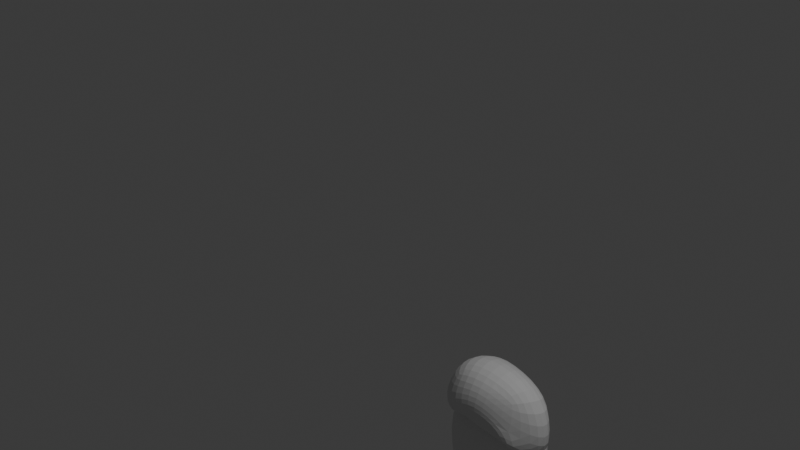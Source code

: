 # Source: modelagem.blend  (saved by Blender 4.1.24; exported with 4.5.12 LTS)
import bpy
from mathutils import Matrix  # noqa: F401  (used for matrix-valued properties, if any)

bpy.ops.wm.read_factory_settings(use_empty=True)
scene = bpy.context.scene
scene.name = 'Scene'

# ---- collections
col_collection = bpy.data.collections.new('Collection'); scene.collection.children.link(col_collection)

# ---- world
world_world = bpy.data.worlds.new('World'); scene.world = world_world
world_world.use_nodes = True; world_world.node_tree.nodes.clear()
_N = world_world.node_tree.nodes; _L = world_world.node_tree.links
n0 = _N.new('ShaderNodeOutputWorld'); n0.name = 'World Output'; n0.location = (300, 300)
n1 = _N.new('ShaderNodeBackground'); n1.name = 'Background'; n1.location = (10, 300)
n1.inputs[0].default_value = (0.05088, 0.05088, 0.05088, 1.0)
_L.new(n1.outputs[0], n0.inputs[0])
n0.is_active_output = True
world_world.color = (0.05088, 0.05088, 0.05088)
world_world.use_sun_shadow = False
world_world.sun_shadow_jitter_overblur = 0.0

# ---- cameras
cam_camera = bpy.data.cameras.new('Camera')
cam_camera.clip_end = 100.0
cam_camera.ortho_scale = 7.314

# ---- lights
light_light = bpy.data.lights.new('Light', 'POINT')
light_light.transmission_factor = 0.0
light_light.energy = 1000.0
light_light.shadow_soft_size = 0.1
light_light.shadow_maximum_resolution = 0.006
light_light.use_absolute_resolution = True

# ---- meshes
me_cubo = bpy.data.meshes.new('Cubo')
me_cubo.from_pydata([(-0.4724, -0.5805, -0.3035), (-0.4669, -0.5788, 0.3032), (-0.6387, 0.454, -0.2335), (-0.5839, 0.4416, 0.3507), (0.4335, -0.4873, -0.4845), (0.4363, -0.4709, 0.4663), (0.6436, 0.4313, -0.399), (0.6138, 0.4278, 0.3415), (-0.6114, -0.0761, -0.3574), (-0.6598, -0.6189, -0.01235), (-0.6063, -0.07703, 0.3807), (-0.9786, 0.7305, 0.1285), (0.03411, 0.5301, -0.3551), (0.02323, 0.5296, 0.3827), (0.7531, 0.9714, 0.01703), (0.422, -0.1332, -0.2031), (0.4576, -0.01738, 0.3307), (0.7255, -0.6212, -0.03262), (-0.04938, -0.6934, -0.3674), (-0.0133, -0.6036, 0.376), (-0.7833, -0.2272, 0.01242), (0.003576, 1.279, 0.006621), (0.8581, -0.02127, 0.09916), (-0.04678, -0.927, 4.501e-05), (-0.04022, -0.06826, -0.4893), (-0.002556, 0.006314, 0.5232), (-0.37, -0.7729, -4.326e-05), (-0.2015, -0.8078, -0.01117), (-0.2165, 0.9621, 0.0107), (-0.4981, 0.8087, 0.01718)], [], [(8, 0, 9, 20), (9, 1, 10, 20), (20, 10, 3, 11), (8, 20, 11, 2), (2, 11, 29, 28, 21, 12), (11, 3, 13, 21, 28, 29), (21, 13, 7, 14), (12, 21, 14, 6), (6, 14, 22, 15), (14, 7, 16, 22), (15, 22, 17, 4), (4, 17, 27, 23, 18), (17, 5, 19, 23, 27), (23, 19, 1, 9, 26), (18, 23, 26, 9, 0), (2, 12, 24, 8), (12, 6, 15, 24), (24, 15, 4, 18), (8, 24, 18, 0), (7, 13, 25, 16), (13, 3, 10, 25), (25, 10, 1, 19), (16, 25, 19, 5), (16, 5, 17, 22)])
_uv = me_cubo.uv_layers.new(name='Mapa UV')
_uv.uv.foreach_set('vector', [0.375, 0.125, 0.375, 1.0, 0.5, 1.0, 0.5, 0.125, 0.5, 1.0, 0.875, 0.75, 0.625, 0.125, 0.5, 0.125, 0.5, 0.125, 0.625, 0.125, 0.625, 0.25, 0.5, 0.25, 0.375, 0.125, 0.5, 0.125, 0.5, 0.25, 0.375, 0.25, 0.375, 0.25, 0.5, 0.25, 0.5, 0.2812, 0.5, 0.3125, 0.5, 0.375, 0.375, 0.375, 0.5, 0.25, 0.625, 0.25, 0.625, 0.375, 0.5, 0.375, 0.5, 0.3125, 0.5, 0.2812, 0.5, 0.375, 0.625, 0.375, 0.625, 0.5, 0.5, 0.5, 0.375, 0.375, 0.5, 0.375, 0.5, 0.5, 0.375, 0.5, 0.375, 0.5, 0.5, 0.5, 0.5, 0.625, 0.375, 0.625, 0.5, 0.5, 0.625, 0.5, 0.625, 0.625, 0.5, 0.625, 0.375, 0.625, 0.5, 0.625, 0.5, 0.75, 0.375, 0.75, 0.375, 0.75, 0.5, 0.75, 0.5, 0.8125, 0.5, 0.875, 0.375, 0.875, 0.5, 0.75, 0.625, 0.75, 0.625, 0.875, 0.5, 0.875, 0.5, 0.8125, 0.5, 0.875, 0.625, 0.875, 0.625, 1.0, 0.5, 1.0, 0.5, 0.9375, 0.375, 0.875, 0.5, 0.875, 0.5, 0.9375, 0.5, 1.0, 0.375, 1.0, 0.125, 0.5, 0.25, 0.5, 0.25, 0.625, 0.125, 0.625, 0.25, 0.5, 0.375, 0.5, 0.375, 0.625, 0.25, 0.625, 0.25, 0.625, 0.375, 0.625, 0.375, 0.75, 0.25, 0.75, 0.125, 0.625, 0.25, 0.625, 0.25, 0.75, 0.125, 0.75, 0.625, 0.5, 0.75, 0.5, 0.75, 0.625, 0.625, 0.625, 0.75, 0.5, 0.875, 0.5, 0.875, 0.625, 0.75, 0.625, 0.75, 0.625, 0.875, 0.625, 0.875, 0.75, 0.75, 0.75, 0.625, 0.625, 0.75, 0.625, 0.75, 0.75, 0.625, 0.75, 0.625, 0.625, 0.625, 0.75, 0.5, 0.75, 0.5, 0.625])
me_cubo.update()
me_cubo_001 = bpy.data.meshes.new('Cubo.001')
me_cubo_001.from_pydata([(-0.6338, -0.4991, -0.2812), (-0.5296, -0.4643, 0.4294), (-0.4557, -0.06713, -0.3208), (0.3756, -0.4846, -0.2647), (0.5796, -0.4612, 0.2084), (0.06589, -0.06366, -0.3548), (-0.6746, 0.002149, -0.368), (-0.7947, -0.5999, 0.00141), (-0.7203, -0.01099, 0.4606), (-0.1625, -0.009301, -0.3749), (0.3756, -0.04089, -0.325), (0.5359, 0.02585, 0.1844), (0.6374, -0.5869, -0.02732), (-0.1184, -0.5756, -0.3001), (-0.2095, -0.4267, 0.4112), (-1.145, 0.1468, -0.01575), (0.9005, 0.3011, -0.05597), (-0.1335, -0.7949, 0.000519), (-0.1331, -0.3926, -0.4073), (-0.1996, -0.2779, 0.467), (-0.8993, -0.03732, 0.0005267), (-0.4673, 0.1887, -0.2311), (-0.6378, 0.1743, -0.2869), (-0.7119, 0.1965, 0.3804), (-0.4521, 0.1363, 0.3121), (-0.4104, 0.3071, 0.05329), (0.2111, 0.2237, -0.2721), (-0.1422, 0.1521, -0.315), (-0.2188, 0.2031, 0.3595), (0.2929, 0.216, 0.2501), (0.1812, 0.297, 0.003853), (0.4706, 0.2204, -0.3903), (0.4166, 0.2039, 0.2789), (-0.8932, 0.4383, 0.05656), (-0.158, 0.1925, 0.04187), (0.504, 0.4679, 0.1221), (-0.1421, -0.1736, 0.4781)], [], [(0, 7, 20, 15, 6), (7, 1, 8, 15, 20), (2, 6, 22, 21), (6, 15, 33, 22), (19, 11, 32, 36), (11, 16, 35, 32), (9, 2, 21, 27), (10, 5, 26, 31), (15, 8, 23, 33), (5, 9, 27, 26), (16, 11, 4, 12), (10, 16, 12, 3), (3, 12, 17, 13), (12, 4, 14, 17), (17, 14, 1, 7), (13, 17, 7, 0), (2, 9, 18, 6), (9, 5, 10, 18), (18, 10, 3, 13), (6, 18, 13, 0), (16, 10, 31, 35), (8, 19, 36, 23), (19, 8, 1, 14), (11, 19, 14, 4), (22, 33, 25, 21), (23, 24, 25, 33), (21, 25, 34, 27), (25, 24, 28, 34), (34, 28, 29, 30), (27, 34, 30, 26), (26, 30, 35, 31), (30, 29, 32, 35), (29, 28, 36, 32), (28, 24, 23, 36)])
_uv = me_cubo_001.uv_layers.new(name='Mapa UV')
_uv.uv.foreach_set('vector', [0.375, 0.0, 0.5, 0.0, 0.5, 0.0625, 0.5, 0.125, 0.375, 0.125, 0.5, 0.0, 0.625, 0.0, 0.625, 0.125, 0.5, 0.125, 0.5, 0.0625, 0.125, 0.5, 0.125, 0.625, 0.125, 0.625, 0.125, 0.5, 0.375, 0.125, 0.5, 0.125, 0.5, 0.125, 0.375, 0.125, 0.75, 0.625, 0.625, 0.625, 0.625, 0.625, 0.75, 0.625, 0.625, 0.625, 0.5, 0.625, 0.5, 0.625, 0.625, 0.625, 0.25, 0.5, 0.125, 0.5, 0.125, 0.5, 0.25, 0.5, 0.375, 0.625, 0.375, 0.5, 0.375, 0.5, 0.375, 0.625, 0.5, 0.125, 0.625, 0.125, 0.625, 0.125, 0.5, 0.125, 0.375, 0.5, 0.25, 0.5, 0.25, 0.5, 0.375, 0.5, 0.5, 0.625, 0.625, 0.625, 0.625, 0.75, 0.5, 0.75, 0.375, 0.625, 0.5, 0.625, 0.5, 0.75, 0.375, 0.75, 0.375, 0.75, 0.5, 0.75, 0.5, 0.875, 0.375, 0.875, 0.5, 0.75, 0.625, 0.75, 0.625, 0.875, 0.5, 0.875, 0.5, 0.875, 0.625, 0.875, 0.625, 1.0, 0.5, 1.0, 0.375, 0.875, 0.5, 0.875, 0.5, 1.0, 0.375, 1.0, 0.125, 0.5, 0.25, 0.5, 0.25, 0.625, 0.125, 0.625, 0.25, 0.5, 0.375, 0.5, 0.375, 0.625, 0.25, 0.625, 0.25, 0.625, 0.375, 0.625, 0.375, 0.75, 0.25, 0.75, 0.125, 0.625, 0.25, 0.625, 0.25, 0.75, 0.125, 0.75, 0.5, 0.625, 0.375, 0.625, 0.375, 0.625, 0.5, 0.625, 0.875, 0.625, 0.75, 0.625, 0.75, 0.625, 0.875, 0.625, 0.75, 0.625, 0.875, 0.625, 0.875, 0.75, 0.75, 0.75, 0.625, 0.625, 0.75, 0.625, 0.75, 0.75, 0.625, 0.75, 0.375, 0.125, 0.5, 0.125, 0.5, 0.25, 0.375, 0.25, 0.625, 0.125, 0.625, 0.25, 0.5, 0.25, 0.5, 0.125, 0.375, 0.25, 0.5, 0.25, 0.5, 0.375, 0.375, 0.375, 0.5, 0.25, 0.625, 0.25, 0.625, 0.375, 0.5, 0.375, 0.5, 0.375, 0.625, 0.375, 0.625, 0.5, 0.5, 0.5, 0.375, 0.375, 0.5, 0.375, 0.5, 0.5, 0.375, 0.5, 0.375, 0.5, 0.5, 0.5, 0.5, 0.625, 0.375, 0.625, 0.5, 0.5, 0.625, 0.5, 0.625, 0.625, 0.5, 0.625, 0.625, 0.5, 0.75, 0.5, 0.75, 0.625, 0.625, 0.625, 0.75, 0.5, 0.875, 0.5, 0.875, 0.625, 0.75, 0.625])
me_cubo_001.update()
me_cilindro_001 = bpy.data.meshes.new('Cilindro.001')
me_cilindro_001.from_pydata([(4.301, 2.603, -2.389), (2.116, 2.448, -0.6245), (4.957, 2.31, -2.092), (2.382, 2.268, 0.05658), (5.229, 1.603, -1.983), (3.29, 2.147, 0.04709), (4.957, 0.8954, -2.357), (2.858, 1.151, 0.3418), (4.301, 0.6025, -2.141), (2.573, 0.4976, -0.3235), (3.644, 0.8954, -2.51), (2.572, 0.7164, -1.101), (3.372, 1.603, -2.494), (1.931, 1.215, -1.026), (3.644, 2.31, -2.616), (2.413, 2.002, -1.49), (5.483, 2.604, -4.199), (6.09, 2.311, -5.151), (6.341, 1.604, -5.004), (6.09, 0.8965, -5.284), (5.483, 0.6036, -5.308), (4.876, 0.8965, -4.92), (4.624, 1.604, -4.69), (4.876, 2.311, -5.033), (4.524, 2.374, -6.436), (5.005, 2.19, -7.548), (5.238, 1.652, -7.66), (5.087, 1.074, -7.576), (4.64, 0.7954, -7.243), (4.16, 0.9788, -7.106), (3.927, 1.517, -7.08), (4.077, 2.095, -7.077), (1.778, 1.559, -9.095), (1.734, 1.36, -9.441), (1.765, 1.174, -9.583), (1.852, 1.111, -9.665), (2.175, 1.221, -9.638), (2.112, 1.406, -9.733), (2.045, 1.591, -9.684), (1.906, 1.655, -9.195), (4.217, 2.635, -2.207), (4.873, 2.342, -1.944), (5.145, 1.635, -1.836), (4.873, 0.9278, -2.21), (4.217, 0.6349, -1.994), (3.56, 0.9278, -2.363), (3.288, 1.635, -2.347), (3.56, 2.342, -2.469), (5.476, 2.569, -4.074), (6.083, 2.276, -4.982), (6.335, 1.569, -4.879), (6.083, 0.862, -5.159), (5.476, 0.5692, -5.183), (4.869, 0.862, -4.795), (4.618, 1.569, -4.565), (4.869, 2.276, -4.908), (4.573, 2.36, -6.3), (5.053, 2.177, -7.412), (5.287, 1.638, -7.524), (5.136, 1.061, -7.44), (4.689, 0.7817, -7.106), (4.208, 0.9651, -6.969), (3.975, 1.503, -6.944), (4.126, 2.081, -6.941), (3.082, 1.867, -8.239), (3.297, 1.769, -8.998), (3.402, 1.482, -9.073), (3.334, 1.172, -9.017), (2.997, 1.023, -8.969), (2.862, 1.121, -8.841), (2.814, 1.409, -8.621), (2.882, 1.718, -8.083), (3.17, 1.87, -8.118), (3.385, 1.772, -8.877), (3.489, 1.484, -8.953), (3.422, 1.175, -8.896), (3.085, 1.026, -8.848), (2.949, 1.124, -8.72), (2.902, 1.412, -8.5), (2.97, 1.721, -7.962), (0.896, 1.332, -10.06), (1.883, 1.573, -9.037), (2.012, 1.669, -9.137), (1.84, 1.374, -9.383), (1.87, 1.188, -9.525), (1.958, 1.125, -9.608), (2.069, 1.207, -9.696), (2.218, 1.42, -9.675), (2.151, 1.606, -9.626), (0.7776, 2.322, 0.2669), (1.219, 2.289, 0.8916), (1.565, 1.727, 1.28), (1.613, 0.9673, 1.205), (1.336, 0.4536, 0.7101), (0.8951, 0.4872, 0.08538), (0.5489, 1.048, -0.3032), (0.5003, 1.808, -0.228), (2.565, 2.333, -0.1245), (2.299, 2.513, -0.8056), (3.474, 2.212, -0.134), (3.041, 1.215, 0.1607), (2.756, 0.5624, -0.5046), (2.756, 0.7812, -1.282), (2.114, 1.28, -1.207), (2.597, 2.067, -1.672), (-1.195, 0.2966, -0.9291), (-1.195, 0.2966, 1.441), (-1.195, 2.667, -0.9291), (-1.195, 2.667, 1.441), (1.176, 0.2966, -0.9291), (1.176, 0.2966, 1.441), (1.176, 2.667, -0.9291), (1.176, 2.667, 1.441), (-1.454, 1.482, -1.189), (-1.454, 0.03687, 0.256), (-1.454, 1.482, 1.701), (-1.454, 2.926, 0.256), (-0.009558, 2.926, -1.189), (-0.009558, 2.926, 1.701), (1.435, 2.926, 0.256), (1.435, 1.482, -1.189), (1.435, 1.482, 1.701), (1.435, 0.03687, 0.256), (-0.009558, 0.03687, -1.189), (-0.009558, 0.03687, 1.701), (-1.999, 1.482, 0.256), (-0.009558, 3.471, 0.256), (1.98, 1.482, 0.256), (-0.009558, -0.5081, 0.256), (-0.009558, 1.482, -1.734), (-0.009558, 1.482, 2.246)], [], [(40, 98, 97, 41), (41, 97, 99, 42), (42, 99, 100, 43), (43, 100, 101, 44), (44, 101, 102, 45), (45, 102, 103, 46), (9, 7, 92, 93), (46, 103, 104, 47), (47, 104, 98, 40), (4, 6, 51, 50), (10, 12, 54, 53), (6, 8, 52, 51), (12, 14, 55, 54), (2, 4, 50, 49), (8, 10, 53, 52), (14, 0, 48, 55), (0, 2, 49, 48), (21, 22, 62, 61), (19, 20, 60, 59), (17, 18, 58, 57), (22, 23, 63, 62), (20, 21, 61, 60), (18, 19, 59, 58), (16, 17, 57, 56), (23, 16, 56, 63), (30, 31, 79, 78), (28, 29, 77, 76), (26, 27, 75, 74), (24, 25, 73, 72), (31, 24, 72, 79), (29, 30, 78, 77), (27, 28, 76, 75), (25, 26, 74, 73), (69, 70, 83, 84), (71, 64, 82, 81), (64, 65, 88, 82), (66, 67, 36, 87), (42, 43, 41), (40, 41, 43, 44), (46, 47, 45), (44, 45, 47, 40), (16, 23, 17), (17, 23, 22, 18), (18, 22, 21, 19), (20, 19, 21), (28, 27, 29), (26, 30, 29, 27), (25, 31, 30, 26), (24, 31, 25), (32, 39, 80), (34, 33, 80), (86, 35, 80), (38, 37, 80), (68, 69, 84, 85), (70, 71, 81, 83), (65, 66, 87, 88), (67, 68, 85, 36), (60, 61, 59), (58, 59, 61, 62), (57, 58, 62, 63), (56, 57, 63), (52, 53, 51), (50, 51, 53, 54), (49, 50, 54, 55), (48, 49, 55), (8, 6, 10), (4, 12, 10, 6), (2, 14, 12, 4), (0, 14, 2), (75, 76, 74), (73, 74, 76, 77), (72, 73, 77, 78), (78, 79, 72), (67, 66, 68), (65, 69, 68, 66), (64, 70, 69, 65), (71, 70, 64), (39, 38, 80), (37, 86, 80), (35, 34, 80), (33, 32, 80), (90, 89, 96, 95, 94, 93, 92, 91), (15, 13, 95, 96), (5, 3, 90, 91), (11, 9, 93, 94), (1, 15, 96, 89), (3, 1, 89, 90), (7, 5, 91, 92), (13, 11, 94, 95), (99, 97, 100), (97, 98, 101, 100), (102, 101, 98, 104), (103, 102, 104), (1, 3, 15), (5, 13, 15, 3), (7, 11, 13, 5), (9, 11, 7), (105, 114, 125, 113), (114, 106, 115, 125), (125, 115, 108, 116), (113, 125, 116, 107), (107, 116, 126, 117), (116, 108, 118, 126), (126, 118, 112, 119), (117, 126, 119, 111), (111, 119, 127, 120), (119, 112, 121, 127), (127, 121, 110, 122), (120, 127, 122, 109), (109, 122, 128, 123), (122, 110, 124, 128), (128, 124, 106, 114), (123, 128, 114, 105), (107, 117, 129, 113), (117, 111, 120, 129), (129, 120, 109, 123), (113, 129, 123, 105), (112, 118, 130, 121), (118, 108, 115, 130), (130, 115, 106, 124), (121, 130, 124, 110)])
me_cilindro_001.polygons.foreach_set('use_smooth', [1, 1, 1, 1, 1, 1, 1, 1, 1, 1, 1, 1, 1, 1, 1, 1, 1, 1, 1, 1, 1, 1, 1, 1, 1, 1, 1, 1, 1, 1, 1, 1, 1, 1, 1, 1, 1, 1, 1, 1, 1, 1, 1, 1, 1, 1, 1, 1, 1, 1, 1, 1, 1, 1, 1, 1, 1, 1, 1, 1, 1, 1, 1, 1, 1, 1, 1, 1, 1, 1, 1, 1, 1, 1, 1, 1, 1, 1, 1, 1, 1, 1, 1, 1, 1, 1, 1, 1, 1, 1, 1, 1, 1, 1, 1, 1, 1, 0, 0, 0, 0, 0, 0, 0, 0, 0, 0, 0, 0, 0, 0, 0, 0, 0, 0, 0, 0, 0, 0, 0, 0])
_k = set([(0, 2), (0, 14), (1, 3), (1, 15), (2, 4), (3, 5), (4, 6), (5, 7), (6, 8), (6, 10), (7, 9), (8, 10), (8, 52), (9, 11), (10, 12), (11, 13), (12, 14), (13, 15), (14, 55), (16, 17), (16, 23), (17, 18), (18, 19), (19, 20), (20, 21), (21, 22), (22, 23), (24, 25), (24, 31), (25, 26), (26, 27), (27, 28), (28, 29), (29, 30), (30, 31), (32, 33), (32, 39), (33, 34), (34, 35), (35, 86), (36, 85), (36, 87), (37, 38), (37, 86), (38, 39), (40, 41), (40, 47), (41, 42), (42, 43), (43, 44), (44, 45), (45, 46), (46, 47), (48, 49), (48, 55), (49, 50), (50, 51), (51, 52), (52, 53), (53, 54), (54, 55), (56, 57), (56, 63), (57, 58), (58, 59), (59, 60), (60, 61), (61, 62), (62, 63), (64, 65), (64, 71), (65, 66), (66, 67), (67, 68), (68, 69), (69, 70), (70, 71), (72, 73), (72, 79), (73, 74), (74, 75), (75, 76), (76, 77), (77, 78), (78, 79), (81, 82), (81, 83), (82, 88), (83, 84), (84, 85), (87, 88), (89, 90), (89, 96), (90, 91), (91, 92), (92, 93), (93, 94), (94, 95), (95, 96), (97, 98), (97, 99), (98, 104), (99, 100), (100, 101), (101, 102), (102, 103), (103, 104)])
me_cilindro_001.attributes.new('sharp_edge', 'BOOLEAN', 'EDGE').data.foreach_set('value', [ (min(e.vertices), max(e.vertices)) in _k for e in me_cilindro_001.edges])
_uv = me_cilindro_001.uv_layers.new(name='Mapa UV')
_uv.uv.foreach_set('vector', [1.0, 0.5, 1.0, 1.0, 0.875, 1.0, 0.875, 0.5, 0.875, 0.5, 0.875, 1.0, 0.75, 1.0, 0.75, 0.5, 0.75, 0.5, 0.75, 1.0, 0.625, 1.0, 0.625, 0.5, 0.625, 0.5, 0.625, 1.0, 0.5, 1.0, 0.5, 0.5, 0.5, 0.5, 0.5, 1.0, 0.375, 1.0, 0.375, 0.5, 0.375, 0.5, 0.375, 1.0, 0.25, 1.0, 0.25, 0.5, 0.5, 1.0, 0.625, 1.0, 0.625, 1.0, 0.5, 1.0, 0.25, 0.5, 0.25, 1.0, 0.125, 1.0, 0.125, 0.5, 0.125, 0.5, 0.125, 1.0, 0.0, 1.0, 0.0, 0.5, 0.75, 0.5, 0.625, 0.5, 0.625, 0.5, 0.75, 0.5, 0.375, 0.5, 0.25, 0.5, 0.25, 0.5, 0.375, 0.5, 0.625, 0.5, 0.5, 0.5, 0.5, 0.5, 0.625, 0.5, 0.25, 0.5, 0.125, 0.5, 0.125, 0.5, 0.25, 0.5, 0.875, 0.5, 0.75, 0.5, 0.75, 0.5, 0.875, 0.5, 0.5, 0.5, 0.375, 0.5, 0.375, 0.5, 0.5, 0.5, 0.125, 0.5, 0.0, 0.5, 0.0, 0.5, 0.125, 0.5, 1.0, 0.5, 0.875, 0.5, 0.875, 0.5, 1.0, 0.5, 0.375, 0.5, 0.25, 0.5, 0.25, 0.5, 0.375, 0.5, 0.625, 0.5, 0.5, 0.5, 0.5, 0.5, 0.625, 0.5, 0.875, 0.5, 0.75, 0.5, 0.75, 0.5, 0.875, 0.5, 0.25, 0.5, 0.125, 0.5, 0.125, 0.5, 0.25, 0.5, 0.5, 0.5, 0.375, 0.5, 0.375, 0.5, 0.5, 0.5, 0.75, 0.5, 0.625, 0.5, 0.625, 0.5, 0.75, 0.5, 1.0, 0.5, 0.875, 0.5, 0.875, 0.5, 1.0, 0.5, 0.125, 0.5, 0.0, 0.5, 0.0, 0.5, 0.125, 0.5, 0.25, 0.5, 0.125, 0.5, 0.125, 0.5, 0.25, 0.5, 0.5, 0.5, 0.375, 0.5, 0.375, 0.5, 0.5, 0.5, 0.75, 0.5, 0.625, 0.5, 0.625, 0.5, 0.75, 0.5, 1.0, 0.5, 0.875, 0.5, 0.875, 0.5, 1.0, 0.5, 0.125, 0.5, 0.0, 0.5, 0.0, 0.5, 0.125, 0.5, 0.375, 0.5, 0.25, 0.5, 0.25, 0.5, 0.375, 0.5, 0.625, 0.5, 0.5, 0.5, 0.5, 0.5, 0.625, 0.5, 0.875, 0.5, 0.75, 0.5, 0.75, 0.5, 0.875, 0.5, 0.375, 0.5, 0.25, 0.5, 0.25, 0.5, 0.375, 0.5, 0.125, 0.5, 0.0, 0.5, 0.0, 0.5, 0.125, 0.5, 1.0, 0.5, 0.875, 0.5, 0.875, 0.5, 1.0, 0.5, 0.75, 0.5, 0.625, 0.5, 0.625, 0.5, 0.75, 0.5, 0.75, 0.5, 0.625, 0.5, 0.875, 0.5, 1.0, 0.5, 0.875, 0.5, 0.625, 0.5, 0.5, 0.5, 0.25, 0.5, 0.125, 0.5, 0.375, 0.5, 0.5, 0.5, 0.375, 0.5, 0.125, 0.5, 1.0, 0.5, 0.0, 0.5, 0.125, 0.5, 0.875, 0.5, 0.875, 0.5, 0.125, 0.5, 0.25, 0.5, 0.75, 0.5, 0.75, 0.5, 0.25, 0.5, 0.375, 0.5, 0.625, 0.5, 0.5, 0.5, 0.625, 0.5, 0.375, 0.5, 0.5, 0.5, 0.625, 0.5, 0.375, 0.5, 0.75, 0.5, 0.25, 0.5, 0.375, 0.5, 0.625, 0.5, 0.875, 0.5, 0.125, 0.5, 0.25, 0.5, 0.75, 0.5, 0.0, 0.5, 0.125, 0.5, 0.875, 0.5, 0.125, 0.5, 0.0, 0.5, 0.125, 0.5, 0.375, 0.5, 0.25, 0.5, 0.375, 0.5, 0.625, 0.5, 0.5, 0.5, 0.625, 0.5, 0.875, 0.5, 0.75, 0.5, 0.875, 0.5, 0.5, 0.5, 0.375, 0.5, 0.375, 0.5, 0.5, 0.5, 0.25, 0.5, 0.125, 0.5, 0.125, 0.5, 0.25, 0.5, 0.875, 0.5, 0.75, 0.5, 0.75, 0.5, 0.875, 0.5, 0.625, 0.5, 0.5, 0.5, 0.5, 0.5, 0.625, 0.5, 0.5, 0.5, 0.375, 0.5, 0.625, 0.5, 0.75, 0.5, 0.625, 0.5, 0.375, 0.5, 0.25, 0.5, 0.875, 0.5, 0.75, 0.5, 0.25, 0.5, 0.125, 0.5, 0.0, 0.5, 0.875, 0.5, 0.125, 0.5, 0.5, 0.5, 0.375, 0.5, 0.625, 0.5, 0.75, 0.5, 0.625, 0.5, 0.375, 0.5, 0.25, 0.5, 0.875, 0.5, 0.75, 0.5, 0.25, 0.5, 0.125, 0.5, 0.0, 0.5, 0.875, 0.5, 0.125, 0.5, 0.5, 0.5, 0.625, 0.5, 0.375, 0.5, 0.75, 0.5, 0.25, 0.5, 0.375, 0.5, 0.625, 0.5, 0.875, 0.5, 0.125, 0.5, 0.25, 0.5, 0.75, 0.5, 0.0, 0.5, 0.125, 0.5, 0.875, 0.5, 0.625, 0.5, 0.5, 0.5, 0.75, 0.5, 0.875, 0.5, 0.75, 0.5, 0.5, 0.5, 0.375, 0.5, 1.0, 0.5, 0.875, 0.5, 0.375, 0.5, 0.25, 0.5, 0.25, 0.5, 0.125, 0.5, 1.0, 0.5, 0.625, 0.5, 0.75, 0.5, 0.5, 0.5, 0.875, 0.5, 0.375, 0.5, 0.5, 0.5, 0.75, 0.5, 1.0, 0.5, 0.25, 0.5, 0.375, 0.5, 0.875, 0.5, 0.125, 0.5, 0.25, 0.5, 1.0, 0.5, 1.0, 0.5, 0.875, 0.5, 1.0, 0.5, 0.75, 0.5, 0.625, 0.5, 0.75, 0.5, 0.5, 0.5, 0.375, 0.5, 0.5, 0.5, 0.25, 0.5, 0.125, 0.5, 0.25, 0.5, 0.4197, 0.4197, 0.25, 0.49, 0.08029, 0.4197, 0.01, 0.25, 0.08029, 0.08029, 0.25, 0.01, 0.4197, 0.08029, 0.49, 0.25, 0.125, 1.0, 0.25, 1.0, 0.25, 1.0, 0.125, 1.0, 0.75, 1.0, 0.875, 1.0, 0.875, 1.0, 0.75, 1.0, 0.375, 1.0, 0.5, 1.0, 0.5, 1.0, 0.375, 1.0, 0.0, 1.0, 0.125, 1.0, 0.125, 1.0, 0.0, 1.0, 0.875, 1.0, 1.0, 1.0, 1.0, 1.0, 0.875, 1.0, 0.625, 1.0, 0.75, 1.0, 0.75, 1.0, 0.625, 1.0, 0.25, 1.0, 0.375, 1.0, 0.375, 1.0, 0.25, 1.0, 0.75, 1.0, 0.875, 1.0, 0.625, 1.0, 0.875, 1.0, 1.0, 1.0, 0.5, 1.0, 0.625, 1.0, 0.375, 1.0, 0.5, 1.0, 0.0, 1.0, 0.125, 1.0, 0.25, 1.0, 0.375, 1.0, 0.125, 1.0, 0.0, 1.0, 0.875, 1.0, 0.125, 1.0, 0.75, 1.0, 0.25, 1.0, 0.125, 1.0, 0.875, 1.0, 0.625, 1.0, 0.375, 1.0, 0.25, 1.0, 0.75, 1.0, 0.5, 1.0, 0.375, 1.0, 0.625, 1.0, 0.375, 0.0, 0.5, 0.0, 0.5, 0.125, 0.375, 0.125, 0.5, 0.0, 0.625, 0.0, 0.625, 0.125, 0.5, 0.125, 0.5, 0.125, 0.625, 0.125, 0.625, 0.25, 0.5, 0.25, 0.375, 0.125, 0.5, 0.125, 0.5, 0.25, 0.375, 0.25, 0.375, 0.25, 0.5, 0.25, 0.5, 0.375, 0.375, 0.375, 0.5, 0.25, 0.625, 0.25, 0.625, 0.375, 0.5, 0.375, 0.5, 0.375, 0.625, 0.375, 0.625, 0.5, 0.5, 0.5, 0.375, 0.375, 0.5, 0.375, 0.5, 0.5, 0.375, 0.5, 0.375, 0.5, 0.5, 0.5, 0.5, 0.625, 0.375, 0.625, 0.5, 0.5, 0.625, 0.5, 0.625, 0.625, 0.5, 0.625, 0.5, 0.625, 0.625, 0.625, 0.625, 0.75, 0.5, 0.75, 0.375, 0.625, 0.5, 0.625, 0.5, 0.75, 0.375, 0.75, 0.375, 0.75, 0.5, 0.75, 0.5, 0.875, 0.375, 0.875, 0.5, 0.75, 0.625, 0.75, 0.625, 0.875, 0.5, 0.875, 0.5, 0.875, 0.625, 0.875, 0.625, 1.0, 0.5, 1.0, 0.375, 0.875, 0.5, 0.875, 0.5, 1.0, 0.375, 1.0, 0.125, 0.5, 0.25, 0.5, 0.25, 0.625, 0.125, 0.625, 0.25, 0.5, 0.375, 0.5, 0.375, 0.625, 0.25, 0.625, 0.25, 0.625, 0.375, 0.625, 0.375, 0.75, 0.25, 0.75, 0.125, 0.625, 0.25, 0.625, 0.25, 0.75, 0.125, 0.75, 0.625, 0.5, 0.75, 0.5, 0.75, 0.625, 0.625, 0.625, 0.75, 0.5, 0.875, 0.5, 0.875, 0.625, 0.75, 0.625, 0.75, 0.625, 0.875, 0.625, 0.875, 0.75, 0.75, 0.75, 0.625, 0.625, 0.75, 0.625, 0.75, 0.75, 0.625, 0.75])
me_cilindro_001.update()
arm_armature = bpy.data.armatures.new('Armature')  # bones are not reproduced

# ---- objects
ob_light = bpy.data.objects.new('Light', light_light)
ob_camera = bpy.data.objects.new('Camera', cam_camera)
ob_imagem = bpy.data.objects.new('Imagem', None)
ob_tronco = bpy.data.objects.new('Tronco', me_cubo)
ob_cintura = bpy.data.objects.new('Cintura', me_cubo_001)
ob_coroa = bpy.data.objects.new('Coroa', me_cilindro_001)
ob_armature = bpy.data.objects.new('Armature', arm_armature)

# ---- transforms, parenting, visibility, modifiers, constraints
ob_light.location = (4.076, 1.005, 5.904)
ob_light.rotation_euler = (0.6503, 0.05522, 1.866)
ob_light.lock_rotations_4d = False
ob_light.empty_display_type = 'ARROWS'
ob_light.color = (0.0, 0.0, 0.0, 0.0)
ob_light.lineart.crease_threshold = 0.0
ob_camera.location = (7.359, -6.926, 4.958)
ob_camera.rotation_euler = (1.109, 0.0, 0.8149)
ob_camera.lock_rotations_4d = False
ob_camera.empty_display_type = 'ARROWS'
ob_camera.color = (0.0, 0.0, 0.0, 0.0)
ob_camera.display_type = 'WIRE'
ob_camera.lineart.crease_threshold = 0.0
ob_imagem.location = (0.0, 0.0, 0.0)
ob_imagem.rotation_euler = (1.571, 3.142, 0.0)
ob_imagem.empty_display_type = 'IMAGE'
ob_imagem.empty_display_size = 5.0
ob_tronco.location = (-0.1018, 1.908, -4.119)
ob_tronco.rotation_euler = (1.571, 0.0, 0.0)
_m = ob_tronco.modifiers.new('Subdivision', 'SUBSURF')
_m.levels = 2
ob_cintura.location = (-0.01062, 1.823, -3.32)
ob_cintura.rotation_euler = (4.712, 0.0, 0.0)
ob_cintura.scale = (1.0, 1.0, 1.106)
_m = ob_cintura.modifiers.new('Subdivision', 'SUBSURF')
_m.levels = 2
ob_coroa.location = (-0.09463, 1.569, -4.958)
ob_coroa.scale = (0.1362, 0.1362, 0.1362)
_m = ob_coroa.modifiers.new('Espelhar', 'MIRROR')
ob_armature.location = (1.784, 1.501, -1.907)

# ---- collection membership
col_collection.objects.link(ob_light)
col_collection.objects.link(ob_camera)
col_collection.objects.link(ob_imagem)
col_collection.objects.link(ob_tronco)
col_collection.objects.link(ob_cintura)
col_collection.objects.link(ob_coroa)
col_collection.objects.link(ob_armature)

# ---- scene / render settings (as saved in the file)
scene.camera = ob_camera
scene.frame_start = 1; scene.frame_end = 250; scene.frame_set(2)
scene.render.engine = 'BLENDER_EEVEE_NEXT'
scene.cycles.sampling_pattern = 'TABULATED_SOBOL'
scene.eevee.ray_tracing_options.trace_max_roughness = 0.0
bpy.context.view_layer.update()
